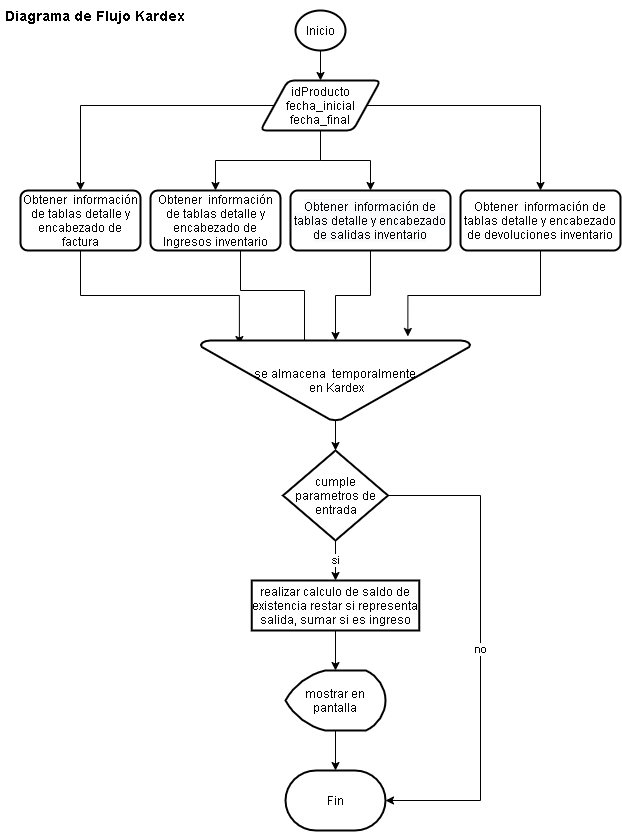

The diagram above was exported from draw.io. Its source (the exported page's mxGraphModel, read from the mxfile embedded in the PNG):
<mxGraphModel dx="1108" dy="450" grid="1" gridSize="10" guides="1" tooltips="1" connect="1" arrows="1" fold="1" page="1" pageScale="1" pageWidth="827" pageHeight="1169" math="0" shadow="0">
  <root>
    <mxCell id="0" />
    <mxCell id="1" parent="0" />
    <mxCell id="GhRBdyA9LHbsuhXs3tUz-9" style="edgeStyle=orthogonalEdgeStyle;rounded=0;orthogonalLoop=1;jettySize=auto;html=1;exitX=0.5;exitY=1;exitDx=0;exitDy=0;exitPerimeter=0;entryX=0.5;entryY=0;entryDx=0;entryDy=0;" edge="1" parent="1" source="GhRBdyA9LHbsuhXs3tUz-1" target="GhRBdyA9LHbsuhXs3tUz-8">
      <mxGeometry relative="1" as="geometry" />
    </mxCell>
    <mxCell id="GhRBdyA9LHbsuhXs3tUz-1" value="Inicio" style="strokeWidth=2;html=1;shape=mxgraph.flowchart.start_2;whiteSpace=wrap;" vertex="1" parent="1">
      <mxGeometry x="365" y="20" width="50" height="40" as="geometry" />
    </mxCell>
    <mxCell id="GhRBdyA9LHbsuhXs3tUz-11" value="" style="edgeStyle=orthogonalEdgeStyle;rounded=0;orthogonalLoop=1;jettySize=auto;html=1;" edge="1" parent="1" source="GhRBdyA9LHbsuhXs3tUz-8" target="GhRBdyA9LHbsuhXs3tUz-10">
      <mxGeometry relative="1" as="geometry" />
    </mxCell>
    <mxCell id="GhRBdyA9LHbsuhXs3tUz-13" value="" style="edgeStyle=orthogonalEdgeStyle;rounded=0;orthogonalLoop=1;jettySize=auto;html=1;" edge="1" parent="1" source="GhRBdyA9LHbsuhXs3tUz-8" target="GhRBdyA9LHbsuhXs3tUz-12">
      <mxGeometry relative="1" as="geometry" />
    </mxCell>
    <mxCell id="GhRBdyA9LHbsuhXs3tUz-15" value="" style="edgeStyle=orthogonalEdgeStyle;rounded=0;orthogonalLoop=1;jettySize=auto;html=1;" edge="1" parent="1" source="GhRBdyA9LHbsuhXs3tUz-8" target="GhRBdyA9LHbsuhXs3tUz-14">
      <mxGeometry relative="1" as="geometry" />
    </mxCell>
    <mxCell id="GhRBdyA9LHbsuhXs3tUz-19" value="" style="edgeStyle=orthogonalEdgeStyle;rounded=0;orthogonalLoop=1;jettySize=auto;html=1;" edge="1" parent="1" source="GhRBdyA9LHbsuhXs3tUz-8" target="GhRBdyA9LHbsuhXs3tUz-18">
      <mxGeometry relative="1" as="geometry" />
    </mxCell>
    <mxCell id="GhRBdyA9LHbsuhXs3tUz-8" value="idProducto&lt;br&gt;fecha_inicial&lt;br&gt;fecha_final" style="shape=parallelogram;html=1;strokeWidth=2;perimeter=parallelogramPerimeter;whiteSpace=wrap;rounded=1;arcSize=12;size=0.23;" vertex="1" parent="1">
      <mxGeometry x="330" y="90" width="120" height="50" as="geometry" />
    </mxCell>
    <mxCell id="GhRBdyA9LHbsuhXs3tUz-21" style="edgeStyle=orthogonalEdgeStyle;rounded=0;orthogonalLoop=1;jettySize=auto;html=1;exitX=0.5;exitY=1;exitDx=0;exitDy=0;entryX=0.144;entryY=0.05;entryDx=0;entryDy=0;entryPerimeter=0;" edge="1" parent="1" source="GhRBdyA9LHbsuhXs3tUz-10" target="GhRBdyA9LHbsuhXs3tUz-20">
      <mxGeometry relative="1" as="geometry" />
    </mxCell>
    <mxCell id="GhRBdyA9LHbsuhXs3tUz-10" value="Obtener&amp;nbsp; información de tablas detalle y encabezado de factura" style="whiteSpace=wrap;html=1;rounded=1;strokeWidth=2;arcSize=12;" vertex="1" parent="1">
      <mxGeometry x="90" y="200" width="120" height="60" as="geometry" />
    </mxCell>
    <mxCell id="GhRBdyA9LHbsuhXs3tUz-22" style="edgeStyle=orthogonalEdgeStyle;rounded=0;orthogonalLoop=1;jettySize=auto;html=1;exitX=0.5;exitY=1;exitDx=0;exitDy=0;entryX=0.347;entryY=0.067;entryDx=0;entryDy=0;entryPerimeter=0;" edge="1" parent="1" source="GhRBdyA9LHbsuhXs3tUz-12" target="GhRBdyA9LHbsuhXs3tUz-20">
      <mxGeometry relative="1" as="geometry">
        <Array as="points">
          <mxPoint x="310" y="260" />
          <mxPoint x="310" y="300" />
          <mxPoint x="374" y="300" />
        </Array>
      </mxGeometry>
    </mxCell>
    <mxCell id="GhRBdyA9LHbsuhXs3tUz-12" value="&lt;span&gt;Obtener&amp;nbsp; información de tablas detalle y encabezado de Ingresos inventario&lt;/span&gt;" style="whiteSpace=wrap;html=1;rounded=1;strokeWidth=2;arcSize=12;" vertex="1" parent="1">
      <mxGeometry x="220" y="200" width="130" height="60" as="geometry" />
    </mxCell>
    <mxCell id="GhRBdyA9LHbsuhXs3tUz-23" style="edgeStyle=orthogonalEdgeStyle;rounded=0;orthogonalLoop=1;jettySize=auto;html=1;exitX=0.5;exitY=1;exitDx=0;exitDy=0;entryX=0.5;entryY=0;entryDx=0;entryDy=0;entryPerimeter=0;" edge="1" parent="1" source="GhRBdyA9LHbsuhXs3tUz-14" target="GhRBdyA9LHbsuhXs3tUz-20">
      <mxGeometry relative="1" as="geometry" />
    </mxCell>
    <mxCell id="GhRBdyA9LHbsuhXs3tUz-14" value="&lt;span style=&quot;color: rgb(0 , 0 , 0) ; font-family: &amp;#34;helvetica&amp;#34; ; font-size: 12px ; font-style: normal ; font-weight: 400 ; letter-spacing: normal ; text-align: center ; text-indent: 0px ; text-transform: none ; word-spacing: 0px ; background-color: rgb(248 , 249 , 250) ; display: inline ; float: none&quot;&gt;Obtener&amp;nbsp; información de tablas detalle y encabezado de salidas inventario&lt;/span&gt;" style="whiteSpace=wrap;html=1;rounded=1;strokeWidth=2;arcSize=12;" vertex="1" parent="1">
      <mxGeometry x="360" y="200" width="160" height="60" as="geometry" />
    </mxCell>
    <mxCell id="GhRBdyA9LHbsuhXs3tUz-24" style="edgeStyle=orthogonalEdgeStyle;rounded=0;orthogonalLoop=1;jettySize=auto;html=1;exitX=0.5;exitY=1;exitDx=0;exitDy=0;entryX=0.768;entryY=-0.05;entryDx=0;entryDy=0;entryPerimeter=0;" edge="1" parent="1" source="GhRBdyA9LHbsuhXs3tUz-18" target="GhRBdyA9LHbsuhXs3tUz-20">
      <mxGeometry relative="1" as="geometry" />
    </mxCell>
    <mxCell id="GhRBdyA9LHbsuhXs3tUz-18" value="&lt;span style=&quot;font-family: &amp;#34;helvetica&amp;#34;&quot;&gt;Obtener&amp;nbsp; información de tablas detalle y encabezado de devoluciones inventario&lt;/span&gt;" style="whiteSpace=wrap;html=1;rounded=1;strokeWidth=2;arcSize=12;" vertex="1" parent="1">
      <mxGeometry x="530" y="200" width="160" height="60" as="geometry" />
    </mxCell>
    <mxCell id="GhRBdyA9LHbsuhXs3tUz-28" value="" style="edgeStyle=orthogonalEdgeStyle;rounded=0;orthogonalLoop=1;jettySize=auto;html=1;" edge="1" parent="1" source="GhRBdyA9LHbsuhXs3tUz-20" target="GhRBdyA9LHbsuhXs3tUz-27">
      <mxGeometry relative="1" as="geometry" />
    </mxCell>
    <mxCell id="GhRBdyA9LHbsuhXs3tUz-20" value="se almacena&amp;nbsp;&amp;nbsp;temporalmente&lt;br&gt;&amp;nbsp;en Kardex" style="strokeWidth=2;html=1;shape=mxgraph.flowchart.merge_or_storage;whiteSpace=wrap;" vertex="1" parent="1">
      <mxGeometry x="270" y="350" width="270" height="80" as="geometry" />
    </mxCell>
    <mxCell id="GhRBdyA9LHbsuhXs3tUz-32" value="si" style="edgeStyle=orthogonalEdgeStyle;rounded=0;orthogonalLoop=1;jettySize=auto;html=1;exitX=0.5;exitY=1;exitDx=0;exitDy=0;entryX=0.5;entryY=0;entryDx=0;entryDy=0;" edge="1" parent="1" source="GhRBdyA9LHbsuhXs3tUz-27" target="GhRBdyA9LHbsuhXs3tUz-34">
      <mxGeometry relative="1" as="geometry" />
    </mxCell>
    <mxCell id="GhRBdyA9LHbsuhXs3tUz-33" value="no" style="edgeStyle=orthogonalEdgeStyle;rounded=0;orthogonalLoop=1;jettySize=auto;html=1;exitX=1;exitY=0.5;exitDx=0;exitDy=0;entryX=1;entryY=0.5;entryDx=0;entryDy=0;entryPerimeter=0;" edge="1" parent="1" source="GhRBdyA9LHbsuhXs3tUz-27" target="GhRBdyA9LHbsuhXs3tUz-30">
      <mxGeometry relative="1" as="geometry">
        <Array as="points">
          <mxPoint x="550" y="505" />
          <mxPoint x="550" y="810" />
        </Array>
      </mxGeometry>
    </mxCell>
    <mxCell id="GhRBdyA9LHbsuhXs3tUz-27" value="cumple parametros de entrada" style="rhombus;whiteSpace=wrap;html=1;strokeWidth=2;" vertex="1" parent="1">
      <mxGeometry x="352.5" y="460" width="105" height="90" as="geometry" />
    </mxCell>
    <mxCell id="GhRBdyA9LHbsuhXs3tUz-31" style="edgeStyle=orthogonalEdgeStyle;rounded=0;orthogonalLoop=1;jettySize=auto;html=1;exitX=0.5;exitY=1;exitDx=0;exitDy=0;exitPerimeter=0;entryX=0.5;entryY=0;entryDx=0;entryDy=0;entryPerimeter=0;" edge="1" parent="1" source="GhRBdyA9LHbsuhXs3tUz-29" target="GhRBdyA9LHbsuhXs3tUz-30">
      <mxGeometry relative="1" as="geometry" />
    </mxCell>
    <mxCell id="GhRBdyA9LHbsuhXs3tUz-29" value="mostrar en pantalla" style="strokeWidth=2;html=1;shape=mxgraph.flowchart.display;whiteSpace=wrap;" vertex="1" parent="1">
      <mxGeometry x="355" y="680" width="100" height="60" as="geometry" />
    </mxCell>
    <mxCell id="GhRBdyA9LHbsuhXs3tUz-30" value="Fin" style="strokeWidth=2;html=1;shape=mxgraph.flowchart.terminator;whiteSpace=wrap;" vertex="1" parent="1">
      <mxGeometry x="355" y="780" width="100" height="60" as="geometry" />
    </mxCell>
    <mxCell id="GhRBdyA9LHbsuhXs3tUz-36" style="edgeStyle=orthogonalEdgeStyle;rounded=0;orthogonalLoop=1;jettySize=auto;html=1;exitX=0.5;exitY=1;exitDx=0;exitDy=0;entryX=0.5;entryY=0;entryDx=0;entryDy=0;entryPerimeter=0;" edge="1" parent="1" source="GhRBdyA9LHbsuhXs3tUz-34" target="GhRBdyA9LHbsuhXs3tUz-29">
      <mxGeometry relative="1" as="geometry" />
    </mxCell>
    <mxCell id="GhRBdyA9LHbsuhXs3tUz-34" value="realizar calculo de saldo de existencia restar si representa salida, sumar si es ingreso" style="whiteSpace=wrap;html=1;strokeWidth=2;" vertex="1" parent="1">
      <mxGeometry x="321.25" y="590" width="167.5" height="50" as="geometry" />
    </mxCell>
    <mxCell id="GhRBdyA9LHbsuhXs3tUz-37" value="&lt;b&gt;&lt;font style=&quot;font-size: 14px&quot;&gt;Diagrama de Flujo Kardex&lt;/font&gt;&lt;/b&gt;" style="text;html=1;strokeColor=none;fillColor=none;align=center;verticalAlign=middle;whiteSpace=wrap;rounded=0;" vertex="1" parent="1">
      <mxGeometry x="70" y="10" width="190" height="30" as="geometry" />
    </mxCell>
  </root>
</mxGraphModel>